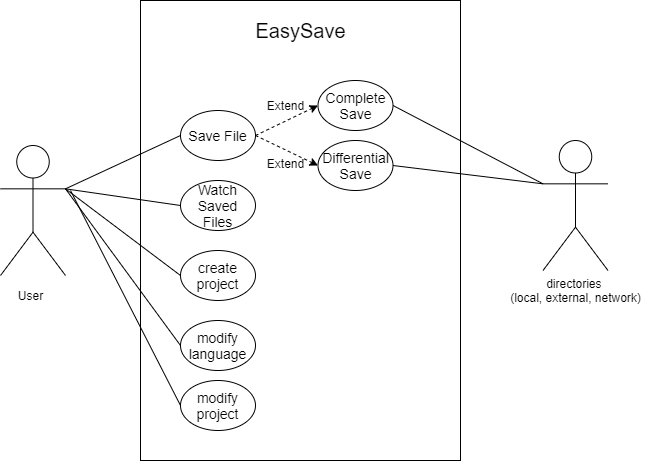

The diagram above was exported from draw.io. Its source (the exported page's mxGraphModel, read from the mxfile embedded in the PNG):
<mxGraphModel dx="1673" dy="1229" grid="1" gridSize="10" guides="1" tooltips="1" connect="1" arrows="1" fold="1" page="0" pageScale="1.5" pageWidth="826" pageHeight="1169" background="#ffffff" math="0" shadow="0">
  <root>
    <mxCell id="0" />
    <mxCell id="1" parent="0" />
    <mxCell id="2" value="" style="shape=umlActor;verticalLabelPosition=bottom;verticalAlign=top;html=1;outlineConnect=0;" vertex="1" parent="1">
      <mxGeometry x="240" y="105" width="65" height="130" as="geometry" />
    </mxCell>
    <mxCell id="3" value="" style="rounded=0;whiteSpace=wrap;html=1;" vertex="1" parent="1">
      <mxGeometry x="380" y="-40" width="320" height="460" as="geometry" />
    </mxCell>
    <mxCell id="4" value="&lt;font style=&quot;font-size: 20px&quot;&gt;EasySave&lt;/font&gt;" style="text;html=1;align=center;verticalAlign=middle;resizable=0;points=[];autosize=1;" vertex="1" parent="1">
      <mxGeometry x="485" y="-20" width="110" height="20" as="geometry" />
    </mxCell>
    <mxCell id="5" value="&lt;span style=&quot;font-size: 14px&quot;&gt;Save File&lt;/span&gt;" style="ellipse;whiteSpace=wrap;html=1;" vertex="1" parent="1">
      <mxGeometry x="420" y="70" width="75" height="50" as="geometry" />
    </mxCell>
    <mxCell id="6" value="" style="endArrow=none;html=1;entryX=0;entryY=0.5;entryDx=0;entryDy=0;exitX=1;exitY=0.3333333333333333;exitDx=0;exitDy=0;exitPerimeter=0;" edge="1" source="2" target="5" parent="1">
      <mxGeometry width="50" height="50" relative="1" as="geometry">
        <mxPoint x="490" y="350" as="sourcePoint" />
        <mxPoint x="540" y="300" as="targetPoint" />
      </mxGeometry>
    </mxCell>
    <mxCell id="7" value="&lt;font style=&quot;font-size: 14px&quot;&gt;Watch Saved Files&lt;/font&gt;" style="ellipse;whiteSpace=wrap;html=1;" vertex="1" parent="1">
      <mxGeometry x="420" y="140" width="75" height="50" as="geometry" />
    </mxCell>
    <mxCell id="8" value="" style="endArrow=none;html=1;entryX=1;entryY=0.3333333333333333;entryDx=0;entryDy=0;entryPerimeter=0;exitX=0;exitY=0.5;exitDx=0;exitDy=0;" edge="1" source="7" target="2" parent="1">
      <mxGeometry width="50" height="50" relative="1" as="geometry">
        <mxPoint x="190" y="200" as="sourcePoint" />
        <mxPoint x="240" y="150" as="targetPoint" />
      </mxGeometry>
    </mxCell>
    <mxCell id="9" value="" style="shape=umlActor;verticalLabelPosition=bottom;verticalAlign=top;html=1;outlineConnect=0;" vertex="1" parent="1">
      <mxGeometry x="782.5" y="100" width="65" height="130" as="geometry" />
    </mxCell>
    <mxCell id="10" value="" style="endArrow=none;html=1;entryX=1;entryY=0.5;entryDx=0;entryDy=0;exitX=0;exitY=0.3333333333333333;exitDx=0;exitDy=0;exitPerimeter=0;" edge="1" source="9" parent="1">
      <mxGeometry width="50" height="50" relative="1" as="geometry">
        <mxPoint x="880" y="90" as="sourcePoint" />
        <mxPoint x="632.500000000005" y="64.99999999999977" as="targetPoint" />
      </mxGeometry>
    </mxCell>
    <mxCell id="11" value="" style="endArrow=none;html=1;entryX=1;entryY=0.5;entryDx=0;entryDy=0;exitX=0;exitY=0.3333333333333333;exitDx=0;exitDy=0;exitPerimeter=0;" edge="1" source="9" parent="1">
      <mxGeometry width="50" height="50" relative="1" as="geometry">
        <mxPoint x="910" y="243" as="sourcePoint" />
        <mxPoint x="632.500000000005" y="124.99999999999977" as="targetPoint" />
      </mxGeometry>
    </mxCell>
    <mxCell id="12" value="User" style="text;html=1;align=center;verticalAlign=middle;resizable=0;points=[];autosize=1;" vertex="1" parent="1">
      <mxGeometry x="250" y="245" width="40" height="20" as="geometry" />
    </mxCell>
    <mxCell id="13" value="directories &lt;br&gt;(local, external, network)" style="text;html=1;align=center;verticalAlign=middle;resizable=0;points=[];autosize=1;" vertex="1" parent="1">
      <mxGeometry x="740" y="235" width="150" height="30" as="geometry" />
    </mxCell>
    <mxCell id="14" value="&lt;span style=&quot;font-size: 14px&quot;&gt;create project&lt;/span&gt;" style="ellipse;whiteSpace=wrap;html=1;" vertex="1" parent="1">
      <mxGeometry x="420" y="210" width="75" height="50" as="geometry" />
    </mxCell>
    <mxCell id="15" value="&lt;font style=&quot;font-size: 14px&quot;&gt;Complete Save&lt;/font&gt;" style="ellipse;whiteSpace=wrap;html=1;" vertex="1" parent="1">
      <mxGeometry x="557.5" y="40" width="75" height="50" as="geometry" />
    </mxCell>
    <mxCell id="16" value="&lt;font style=&quot;font-size: 14px&quot;&gt;Differential Save&lt;/font&gt;" style="ellipse;whiteSpace=wrap;html=1;" vertex="1" parent="1">
      <mxGeometry x="557.5" y="100" width="75" height="50" as="geometry" />
    </mxCell>
    <mxCell id="17" value="" style="endArrow=classic;html=1;dashed=1;entryX=0;entryY=0.5;entryDx=0;entryDy=0;exitX=1;exitY=0.5;exitDx=0;exitDy=0;" edge="1" target="15" parent="1">
      <mxGeometry width="50" height="50" relative="1" as="geometry">
        <mxPoint x="495.0000000000009" y="94.99999999999977" as="sourcePoint" />
        <mxPoint x="540" y="300" as="targetPoint" />
      </mxGeometry>
    </mxCell>
    <mxCell id="18" value="" style="endArrow=classic;html=1;dashed=1;entryX=0;entryY=0.5;entryDx=0;entryDy=0;exitX=1;exitY=0.5;exitDx=0;exitDy=0;" edge="1" target="16" parent="1">
      <mxGeometry width="50" height="50" relative="1" as="geometry">
        <mxPoint x="495.0000000000009" y="94.99999999999977" as="sourcePoint" />
        <mxPoint x="540" y="75" as="targetPoint" />
      </mxGeometry>
    </mxCell>
    <mxCell id="19" value="Extend" style="text;html=1;align=center;verticalAlign=middle;resizable=0;points=[];autosize=1;" vertex="1" parent="1">
      <mxGeometry x="500" y="113" width="50" height="20" as="geometry" />
    </mxCell>
    <mxCell id="20" value="Extend" style="text;html=1;align=center;verticalAlign=middle;resizable=0;points=[];autosize=1;" vertex="1" parent="1">
      <mxGeometry x="500" y="55" width="50" height="20" as="geometry" />
    </mxCell>
    <mxCell id="21" value="" style="endArrow=none;html=1;exitX=0;exitY=0.5;exitDx=0;exitDy=0;entryX=1;entryY=0.3333333333333333;entryDx=0;entryDy=0;entryPerimeter=0;" edge="1" source="14" target="2" parent="1">
      <mxGeometry width="50" height="50" relative="1" as="geometry">
        <mxPoint x="435.0000000000018" y="275" as="sourcePoint" />
        <mxPoint x="315" y="210" as="targetPoint" />
      </mxGeometry>
    </mxCell>
    <mxCell id="22" value="" style="endArrow=none;html=1;entryX=1;entryY=0.3333333333333333;entryDx=0;entryDy=0;entryPerimeter=0;exitX=0;exitY=0.5;exitDx=0;exitDy=0;" edge="1" source="23" target="2" parent="1">
      <mxGeometry width="50" height="50" relative="1" as="geometry">
        <mxPoint x="350" y="330" as="sourcePoint" />
        <mxPoint x="315" y="158.33333333333326" as="targetPoint" />
      </mxGeometry>
    </mxCell>
    <mxCell id="23" value="&lt;span style=&quot;font-size: 14px&quot;&gt;modify language&lt;/span&gt;" style="ellipse;whiteSpace=wrap;html=1;" vertex="1" parent="1">
      <mxGeometry x="420" y="280" width="75" height="50" as="geometry" />
    </mxCell>
    <mxCell id="24" value="&lt;span style=&quot;font-size: 14px&quot;&gt;modify project&lt;/span&gt;" style="ellipse;whiteSpace=wrap;html=1;" vertex="1" parent="1">
      <mxGeometry x="420" y="340" width="75" height="50" as="geometry" />
    </mxCell>
    <mxCell id="25" value="" style="endArrow=none;html=1;exitX=0;exitY=0.5;exitDx=0;exitDy=0;" edge="1" source="24" parent="1">
      <mxGeometry width="50" height="50" relative="1" as="geometry">
        <mxPoint x="429.9999999999984" y="315" as="sourcePoint" />
        <mxPoint x="310" y="149.99999999999977" as="targetPoint" />
      </mxGeometry>
    </mxCell>
  </root>
</mxGraphModel>